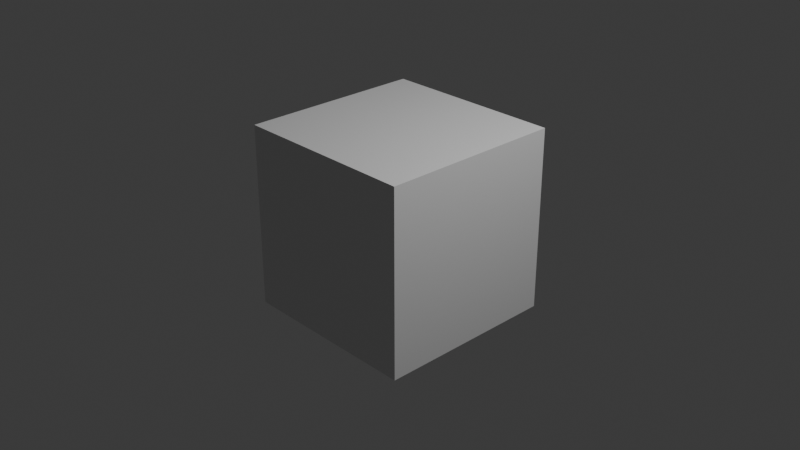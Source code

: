 # Source: cube_guy.blend  (saved by Blender 4.5.91; exported with 4.5.12 LTS)
import bpy
from mathutils import Matrix  # noqa: F401  (used for matrix-valued properties, if any)

bpy.ops.wm.read_factory_settings(use_empty=True)
scene = bpy.context.scene
scene.name = 'Scene'

# ---- collections
col_collection = bpy.data.collections.new('Collection'); scene.collection.children.link(col_collection)

# ---- materials (node trees are filled in below, after node groups)
mat_material = bpy.data.materials.new('Material')
mat_material.alpha_threshold = 0.0
mat_material.roughness = 0.5
mat_material.line_color = (0.0, 0.0, 0.0, 1.0)

# ---- material node trees
mat_material.use_nodes = True; mat_material.node_tree.nodes.clear()
_N = mat_material.node_tree.nodes; _L = mat_material.node_tree.links
n0 = _N.new('ShaderNodeOutputMaterial'); n0.name = 'Material Output'; n0.location = (200, 100)
n1 = _N.new('ShaderNodeBsdfPrincipled'); n1.name = 'Principled BSDF'; n1.location = (-200, 100)
n1.inputs[3].default_value = 1.45
_L.new(n1.outputs[0], n0.inputs[0])
n0.is_active_output = True

# ---- world
world_world = bpy.data.worlds.new('World'); scene.world = world_world
world_world.use_nodes = True; world_world.node_tree.nodes.clear()
_N = world_world.node_tree.nodes; _L = world_world.node_tree.links
n0 = _N.new('ShaderNodeOutputWorld'); n0.name = 'World Output'; n0.location = (200, 100)
n1 = _N.new('ShaderNodeBackground'); n1.name = 'Background'; n1.location = (-200, 100)
n1.inputs[0].default_value = (0.05088, 0.05088, 0.05088, 1.0)
_L.new(n1.outputs[0], n0.inputs[0])
n0.is_active_output = True
world_world.color = (0.05088, 0.05088, 0.05088)
world_world.sun_shadow_jitter_overblur = 0.0

# ---- cameras
cam_camera = bpy.data.cameras.new('Camera')
cam_camera.clip_end = 100.0
cam_camera.ortho_scale = 7.314

# ---- lights
light_light = bpy.data.lights.new('Light', 'POINT')
light_light.energy = 1000.0
light_light.shadow_soft_size = 0.1

# ---- meshes
me_cube = bpy.data.meshes.new('Cube')
me_cube.from_pydata([(1.0, 1.0, 1.0), (1.0, 1.0, -1.0), (1.0, -1.0, 1.0), (1.0, -1.0, -1.0), (-1.0, 1.0, 1.0), (-1.0, 1.0, -1.0), (-1.0, -1.0, 1.0), (-1.0, -1.0, -1.0)], [], [(0, 4, 6, 2), (3, 2, 6, 7), (7, 6, 4, 5), (5, 1, 3, 7), (1, 0, 2, 3), (5, 4, 0, 1)])
_uv = me_cube.uv_layers.new(name='UVMap')
_uv.uv.foreach_set('vector', [0.625, 0.5, 0.875, 0.5, 0.875, 0.75, 0.625, 0.75, 0.375, 0.75, 0.625, 0.75, 0.625, 1.0, 0.375, 1.0, 0.375, 0.0, 0.625, 0.0, 0.625, 0.25, 0.375, 0.25, 0.125, 0.5, 0.375, 0.5, 0.375, 0.75, 0.125, 0.75, 0.375, 0.5, 0.625, 0.5, 0.625, 0.75, 0.375, 0.75, 0.375, 0.25, 0.625, 0.25, 0.625, 0.5, 0.375, 0.5])
me_cube.materials.append(mat_material)
me_cube.use_mirror_vertex_groups = False
me_cube.update()

# ---- objects
ob_cube = bpy.data.objects.new('Cube', me_cube)
ob_light = bpy.data.objects.new('Light', light_light)
ob_camera = bpy.data.objects.new('Camera', cam_camera)

# ---- transforms, parenting, visibility, modifiers, constraints
ob_cube.location = (0.0, 0.0, 0.0)
ob_cube.lock_rotations_4d = False
ob_cube.empty_display_type = 'ARROWS'
ob_cube.lineart.crease_threshold = 0.0
ob_light.location = (4.076, 1.005, 5.904)
ob_light.rotation_euler = (0.6503, 0.05522, 1.866)
ob_light.lock_rotations_4d = False
ob_light.empty_display_type = 'ARROWS'
ob_light.color = (0.0, 0.0, 0.0, 0.0)
ob_light.lineart.crease_threshold = 0.0
ob_camera.location = (7.359, -6.926, 4.958)
ob_camera.rotation_euler = (1.109, 0.0, 0.8149)
ob_camera.lock_rotations_4d = False
ob_camera.empty_display_type = 'ARROWS'
ob_camera.color = (0.0, 0.0, 0.0, 0.0)
ob_camera.display_type = 'WIRE'
ob_camera.lineart.crease_threshold = 0.0

# ---- collection membership
col_collection.objects.link(ob_cube)
col_collection.objects.link(ob_light)
col_collection.objects.link(ob_camera)

# ---- scene / render settings (as saved in the file)
scene.camera = ob_camera
scene.frame_start = 1; scene.frame_end = 250; scene.frame_set(1)
scene.render.engine = 'BLENDER_EEVEE_NEXT'
bpy.context.view_layer.update()
